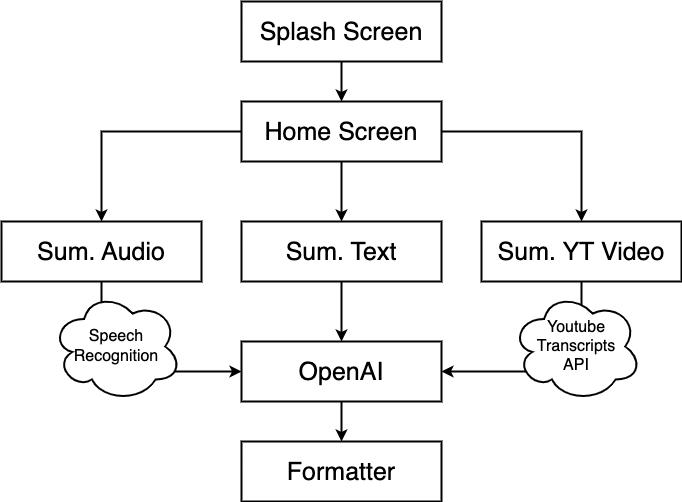

The diagram above was exported from draw.io. Its source (the exported page's mxGraphModel, read from the mxfile embedded in the PNG):
<mxGraphModel dx="954" dy="654" grid="1" gridSize="10" guides="1" tooltips="1" connect="1" arrows="1" fold="1" page="1" pageScale="1" pageWidth="827" pageHeight="1169" math="0" shadow="0">
  <root>
    <mxCell id="0" />
    <mxCell id="1" parent="0" />
    <mxCell id="PYjxvif_iHLGVh8QxT1e-15" value="" style="edgeStyle=orthogonalEdgeStyle;rounded=0;orthogonalLoop=1;jettySize=auto;html=1;strokeWidth=2;" parent="1" source="PYjxvif_iHLGVh8QxT1e-1" target="PYjxvif_iHLGVh8QxT1e-2" edge="1">
      <mxGeometry relative="1" as="geometry" />
    </mxCell>
    <mxCell id="PYjxvif_iHLGVh8QxT1e-1" value="&lt;font style=&quot;font-size: 25px;&quot;&gt;Splash Screen&lt;/font&gt;" style="rounded=0;whiteSpace=wrap;html=1;strokeWidth=2;" parent="1" vertex="1">
      <mxGeometry x="320" y="60" width="200" height="60" as="geometry" />
    </mxCell>
    <mxCell id="PYjxvif_iHLGVh8QxT1e-16" value="" style="edgeStyle=orthogonalEdgeStyle;rounded=0;orthogonalLoop=1;jettySize=auto;html=1;strokeWidth=2;" parent="1" source="PYjxvif_iHLGVh8QxT1e-2" target="PYjxvif_iHLGVh8QxT1e-7" edge="1">
      <mxGeometry relative="1" as="geometry" />
    </mxCell>
    <mxCell id="PYjxvif_iHLGVh8QxT1e-17" style="edgeStyle=orthogonalEdgeStyle;rounded=0;orthogonalLoop=1;jettySize=auto;html=1;exitX=0;exitY=0.5;exitDx=0;exitDy=0;entryX=0.5;entryY=0;entryDx=0;entryDy=0;strokeWidth=2;" parent="1" source="PYjxvif_iHLGVh8QxT1e-2" target="PYjxvif_iHLGVh8QxT1e-6" edge="1">
      <mxGeometry relative="1" as="geometry" />
    </mxCell>
    <mxCell id="PYjxvif_iHLGVh8QxT1e-18" style="edgeStyle=orthogonalEdgeStyle;rounded=0;orthogonalLoop=1;jettySize=auto;html=1;exitX=1;exitY=0.5;exitDx=0;exitDy=0;entryX=0.5;entryY=0;entryDx=0;entryDy=0;strokeWidth=2;" parent="1" source="PYjxvif_iHLGVh8QxT1e-2" target="PYjxvif_iHLGVh8QxT1e-8" edge="1">
      <mxGeometry relative="1" as="geometry" />
    </mxCell>
    <mxCell id="PYjxvif_iHLGVh8QxT1e-2" value="&lt;font style=&quot;font-size: 25px;&quot;&gt;Home Screen&lt;/font&gt;" style="rounded=0;whiteSpace=wrap;html=1;strokeWidth=2;" parent="1" vertex="1">
      <mxGeometry x="320" y="160" width="200" height="60" as="geometry" />
    </mxCell>
    <mxCell id="PYjxvif_iHLGVh8QxT1e-19" style="edgeStyle=orthogonalEdgeStyle;rounded=0;orthogonalLoop=1;jettySize=auto;html=1;exitX=0.5;exitY=1;exitDx=0;exitDy=0;entryX=0;entryY=0.5;entryDx=0;entryDy=0;strokeWidth=2;" parent="1" source="PYjxvif_iHLGVh8QxT1e-6" target="PYjxvif_iHLGVh8QxT1e-9" edge="1">
      <mxGeometry relative="1" as="geometry" />
    </mxCell>
    <mxCell id="PYjxvif_iHLGVh8QxT1e-6" value="&lt;font style=&quot;font-size: 25px;&quot;&gt;Sum. Audio&lt;/font&gt;" style="rounded=0;whiteSpace=wrap;html=1;strokeWidth=2;" parent="1" vertex="1">
      <mxGeometry x="80" y="280" width="200" height="60" as="geometry" />
    </mxCell>
    <mxCell id="PYjxvif_iHLGVh8QxT1e-20" style="edgeStyle=orthogonalEdgeStyle;rounded=0;orthogonalLoop=1;jettySize=auto;html=1;exitX=0.5;exitY=1;exitDx=0;exitDy=0;strokeWidth=2;" parent="1" source="PYjxvif_iHLGVh8QxT1e-7" target="PYjxvif_iHLGVh8QxT1e-9" edge="1">
      <mxGeometry relative="1" as="geometry" />
    </mxCell>
    <mxCell id="PYjxvif_iHLGVh8QxT1e-7" value="&lt;font style=&quot;font-size: 25px;&quot;&gt;Sum. Text&lt;/font&gt;" style="rounded=0;whiteSpace=wrap;html=1;strokeWidth=2;" parent="1" vertex="1">
      <mxGeometry x="320" y="280" width="200" height="60" as="geometry" />
    </mxCell>
    <mxCell id="PYjxvif_iHLGVh8QxT1e-21" style="edgeStyle=orthogonalEdgeStyle;rounded=0;orthogonalLoop=1;jettySize=auto;html=1;exitX=0.5;exitY=1;exitDx=0;exitDy=0;entryX=1;entryY=0.5;entryDx=0;entryDy=0;strokeWidth=2;" parent="1" source="PYjxvif_iHLGVh8QxT1e-8" target="PYjxvif_iHLGVh8QxT1e-9" edge="1">
      <mxGeometry relative="1" as="geometry" />
    </mxCell>
    <mxCell id="PYjxvif_iHLGVh8QxT1e-8" value="&lt;font style=&quot;font-size: 25px;&quot;&gt;Sum. YT Video&lt;/font&gt;" style="rounded=0;whiteSpace=wrap;html=1;strokeWidth=2;" parent="1" vertex="1">
      <mxGeometry x="560" y="280" width="200" height="60" as="geometry" />
    </mxCell>
    <mxCell id="PYjxvif_iHLGVh8QxT1e-22" style="edgeStyle=orthogonalEdgeStyle;rounded=0;orthogonalLoop=1;jettySize=auto;html=1;exitX=0.5;exitY=1;exitDx=0;exitDy=0;entryX=0.5;entryY=0;entryDx=0;entryDy=0;strokeWidth=2;" parent="1" source="PYjxvif_iHLGVh8QxT1e-9" target="PYjxvif_iHLGVh8QxT1e-12" edge="1">
      <mxGeometry relative="1" as="geometry" />
    </mxCell>
    <mxCell id="PYjxvif_iHLGVh8QxT1e-9" value="&lt;font style=&quot;font-size: 25px;&quot;&gt;OpenAI&lt;/font&gt;" style="rounded=0;whiteSpace=wrap;html=1;strokeWidth=2;" parent="1" vertex="1">
      <mxGeometry x="320" y="400" width="200" height="60" as="geometry" />
    </mxCell>
    <mxCell id="PYjxvif_iHLGVh8QxT1e-12" value="&lt;font style=&quot;font-size: 25px;&quot;&gt;Formatter&lt;/font&gt;" style="rounded=0;whiteSpace=wrap;html=1;strokeWidth=2;" parent="1" vertex="1">
      <mxGeometry x="320" y="500" width="200" height="60" as="geometry" />
    </mxCell>
    <mxCell id="PYjxvif_iHLGVh8QxT1e-24" value="&lt;font style=&quot;font-size: 16px;&quot;&gt;Speech&lt;br&gt;Recognition&lt;/font&gt;" style="ellipse;shape=cloud;whiteSpace=wrap;html=1;strokeWidth=2;" parent="1" vertex="1">
      <mxGeometry x="130" y="350" width="130" height="110" as="geometry" />
    </mxCell>
    <mxCell id="PYjxvif_iHLGVh8QxT1e-26" value="&lt;span style=&quot;font-size: 16px;&quot;&gt;Youtube Transcripts &lt;br&gt;API&lt;/span&gt;" style="ellipse;shape=cloud;whiteSpace=wrap;html=1;strokeWidth=2;" parent="1" vertex="1">
      <mxGeometry x="590" y="350" width="130" height="110" as="geometry" />
    </mxCell>
  </root>
</mxGraphModel>